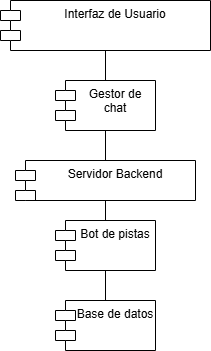

The diagram above was exported from draw.io. Its source (the exported page's mxGraphModel, read from the mxfile embedded in the PNG):
<mxGraphModel dx="1242" dy="569" grid="1" gridSize="10" guides="1" tooltips="1" connect="1" arrows="1" fold="1" page="1" pageScale="1" pageWidth="827" pageHeight="1169" math="0" shadow="0">
  <root>
    <mxCell id="dz1O6yWhxbVDCsNsknjO-0" />
    <mxCell id="dz1O6yWhxbVDCsNsknjO-1" parent="dz1O6yWhxbVDCsNsknjO-0" />
    <mxCell id="dz1O6yWhxbVDCsNsknjO-2" value="Interfaz de Usuario" style="shape=module;align=left;spacingLeft=20;align=center;verticalAlign=top;whiteSpace=wrap;html=1;" vertex="1" parent="dz1O6yWhxbVDCsNsknjO-1">
      <mxGeometry x="335" y="140" width="210" height="50" as="geometry" />
    </mxCell>
    <mxCell id="dz1O6yWhxbVDCsNsknjO-3" value="Gestor de chat" style="shape=module;align=left;spacingLeft=20;align=center;verticalAlign=top;whiteSpace=wrap;html=1;" vertex="1" parent="dz1O6yWhxbVDCsNsknjO-1">
      <mxGeometry x="390" y="220" width="100" height="50" as="geometry" />
    </mxCell>
    <mxCell id="dz1O6yWhxbVDCsNsknjO-4" value="Bot de pistas" style="shape=module;align=left;spacingLeft=20;align=center;verticalAlign=top;whiteSpace=wrap;html=1;" vertex="1" parent="dz1O6yWhxbVDCsNsknjO-1">
      <mxGeometry x="390" y="360" width="100" height="50" as="geometry" />
    </mxCell>
    <mxCell id="dz1O6yWhxbVDCsNsknjO-5" value="Servidor Backend" style="shape=module;align=left;spacingLeft=20;align=center;verticalAlign=top;whiteSpace=wrap;html=1;" vertex="1" parent="dz1O6yWhxbVDCsNsknjO-1">
      <mxGeometry x="350" y="300" width="180" height="40" as="geometry" />
    </mxCell>
    <mxCell id="dz1O6yWhxbVDCsNsknjO-6" value="Base de datos" style="shape=module;align=left;spacingLeft=20;align=center;verticalAlign=top;whiteSpace=wrap;html=1;" vertex="1" parent="dz1O6yWhxbVDCsNsknjO-1">
      <mxGeometry x="390" y="440" width="100" height="50" as="geometry" />
    </mxCell>
    <mxCell id="dz1O6yWhxbVDCsNsknjO-7" value="" style="endArrow=none;html=1;rounded=0;entryX=0.5;entryY=1;entryDx=0;entryDy=0;exitX=0.5;exitY=0;exitDx=0;exitDy=0;" edge="1" parent="dz1O6yWhxbVDCsNsknjO-1" source="dz1O6yWhxbVDCsNsknjO-3" target="dz1O6yWhxbVDCsNsknjO-2">
      <mxGeometry width="50" height="50" relative="1" as="geometry">
        <mxPoint x="390" y="320" as="sourcePoint" />
        <mxPoint x="440" y="270" as="targetPoint" />
      </mxGeometry>
    </mxCell>
    <mxCell id="yc9d5rGhTu9UhTBHHfsv-0" value="" style="endArrow=none;html=1;rounded=0;entryX=0.5;entryY=1;entryDx=0;entryDy=0;exitX=0.5;exitY=0;exitDx=0;exitDy=0;" edge="1" parent="dz1O6yWhxbVDCsNsknjO-1" source="dz1O6yWhxbVDCsNsknjO-5" target="dz1O6yWhxbVDCsNsknjO-3">
      <mxGeometry width="50" height="50" relative="1" as="geometry">
        <mxPoint x="450" y="230" as="sourcePoint" />
        <mxPoint x="450" y="200" as="targetPoint" />
      </mxGeometry>
    </mxCell>
    <mxCell id="yc9d5rGhTu9UhTBHHfsv-1" value="" style="endArrow=none;html=1;rounded=0;entryX=0.5;entryY=1;entryDx=0;entryDy=0;exitX=0.5;exitY=0;exitDx=0;exitDy=0;" edge="1" parent="dz1O6yWhxbVDCsNsknjO-1" source="dz1O6yWhxbVDCsNsknjO-4" target="dz1O6yWhxbVDCsNsknjO-5">
      <mxGeometry width="50" height="50" relative="1" as="geometry">
        <mxPoint x="460" y="240" as="sourcePoint" />
        <mxPoint x="460" y="210" as="targetPoint" />
      </mxGeometry>
    </mxCell>
    <mxCell id="yc9d5rGhTu9UhTBHHfsv-2" value="" style="endArrow=none;html=1;rounded=0;entryX=0.5;entryY=1;entryDx=0;entryDy=0;exitX=0.5;exitY=0;exitDx=0;exitDy=0;" edge="1" parent="dz1O6yWhxbVDCsNsknjO-1" source="dz1O6yWhxbVDCsNsknjO-6" target="dz1O6yWhxbVDCsNsknjO-4">
      <mxGeometry width="50" height="50" relative="1" as="geometry">
        <mxPoint x="470" y="250" as="sourcePoint" />
        <mxPoint x="470" y="220" as="targetPoint" />
      </mxGeometry>
    </mxCell>
  </root>
</mxGraphModel>